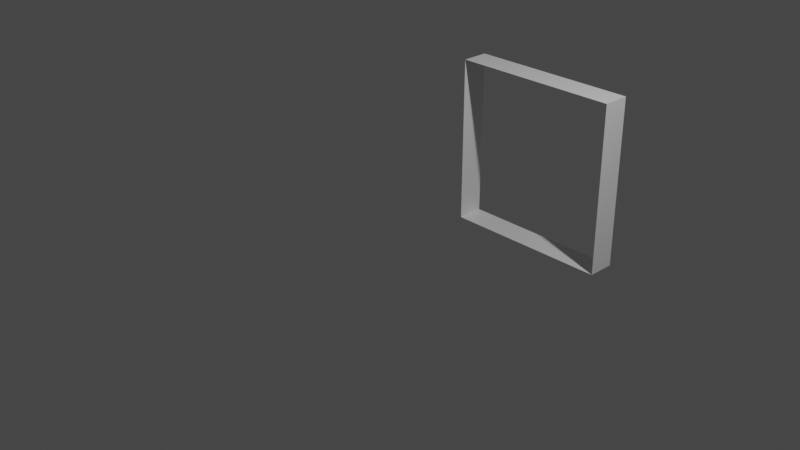 # Source: CubeSplitMiddle.blend  (saved by Blender 3.2.14; exported with 4.5.12 LTS)
import bpy
from mathutils import Matrix  # noqa: F401  (used for matrix-valued properties, if any)

bpy.ops.wm.read_factory_settings(use_empty=True)
scene = bpy.context.scene
scene.name = 'Scene'

# ---- collections
col_collection = bpy.data.collections.new('Collection'); scene.collection.children.link(col_collection)

# ---- materials (node trees are filled in below, after node groups)
mat_material = bpy.data.materials.new('Material')
mat_material.alpha_threshold = 0.0
mat_material.use_transparent_shadow = False
mat_material.line_color = (0.0, 0.0, 0.0, 1.0)

# ---- material node trees
mat_material.use_nodes = True; mat_material.node_tree.nodes.clear()
_N = mat_material.node_tree.nodes; _L = mat_material.node_tree.links
n0 = _N.new('ShaderNodeOutputMaterial'); n0.name = 'Material Output'; n0.location = (300, 300)
n1 = _N.new('ShaderNodeBsdfPrincipled'); n1.name = 'Principled BSDF'; n1.location = (10, 300)
n1.distribution = 'GGX'
n1.subsurface_method = 'RANDOM_WALK_SKIN'
n1.inputs[2].default_value = 0.4
n1.inputs[3].default_value = 1.45
n1.inputs[27].default_value = (0.0, 0.0, 0.0, 1.0)
n1.inputs[28].default_value = 1.0
_L.new(n1.outputs[0], n0.inputs[0])
n0.is_active_output = True

# ---- world
world_world = bpy.data.worlds.new('World'); scene.world = world_world
world_world.use_nodes = True; world_world.node_tree.nodes.clear()
_N = world_world.node_tree.nodes; _L = world_world.node_tree.links
n0 = _N.new('ShaderNodeOutputWorld'); n0.name = 'World Output'; n0.location = (300, 300)
n1 = _N.new('ShaderNodeBackground'); n1.name = 'Background'; n1.location = (10, 300)
n1.inputs[0].default_value = (0.05088, 0.05088, 0.05088, 1.0)
_L.new(n1.outputs[0], n0.inputs[0])
n0.is_active_output = True
world_world.color = (0.05088, 0.05088, 0.05088)
world_world.use_sun_shadow = False
world_world.sun_shadow_jitter_overblur = 0.0

# ---- cameras
cam_camera = bpy.data.cameras.new('Camera')
cam_camera.clip_end = 100.0
cam_camera.ortho_scale = 7.314

# ---- lights
light_light = bpy.data.lights.new('Light', 'POINT')
light_light.transmission_factor = 0.0
light_light.energy = 1000.0
light_light.shadow_soft_size = 0.1
light_light.shadow_maximum_resolution = 0.006
light_light.use_absolute_resolution = True

# ---- meshes
me_cube_001 = bpy.data.meshes.new('Cube.001')
me_cube_001.from_pydata([(-1.0, 0.0, -1.0), (1.0, 0.0, 1.0), (-1.0, 0.0, 1.0), (1.0, 0.0, -1.0), (-1.0, 0.3231, 1.0), (1.0, 0.3231, -1.0), (-1.0, 0.3231, -1.0), (1.0, 0.3231, 1.0)], [], [(5, 7, 1, 3), (6, 5, 3, 0), (7, 4, 2, 1), (0, 2, 4, 6)])
_uv = me_cube_001.uv_layers.new(name='UVMap')
_uv.uv.foreach_set('vector', [0.375, 0.5846, 0.625, 0.5846, 0.625, 0.625, 0.375, 0.625, 0.125, 0.5846, 0.375, 0.5846, 0.375, 0.625, 0.125, 0.625, 0.625, 0.5846, 0.875, 0.5846, 0.875, 0.625, 0.625, 0.625, 0.375, 0.125, 0.625, 0.125, 0.625, 0.1654, 0.375, 0.1654])
me_cube_001.materials.append(mat_material)
me_cube_001.use_mirror_vertex_groups = False
me_cube_001.update()

# ---- objects
ob_light = bpy.data.objects.new('Light', light_light)
ob_camera = bpy.data.objects.new('Camera', cam_camera)
ob_cube_001 = bpy.data.objects.new('Cube.001', me_cube_001)

# ---- transforms, parenting, visibility, modifiers, constraints
ob_light.location = (4.076, 1.005, 5.904)
ob_light.rotation_euler = (0.6503, 0.05522, 1.866)
ob_light.lock_rotations_4d = False
ob_light.empty_display_type = 'ARROWS'
ob_light.color = (0.0, 0.0, 0.0, 0.0)
ob_light.lineart.crease_threshold = 0.0
ob_camera.location = (7.359, -6.926, 4.958)
ob_camera.rotation_euler = (1.109, 0.0, 0.8149)
ob_camera.lock_rotations_4d = False
ob_camera.empty_display_type = 'ARROWS'
ob_camera.color = (0.0, 0.0, 0.0, 0.0)
ob_camera.display_type = 'WIRE'
ob_camera.lineart.crease_threshold = 0.0
ob_cube_001.location = (0.0, 1.978, 0.0)
ob_cube_001.lock_rotations_4d = False
ob_cube_001.empty_display_type = 'ARROWS'
ob_cube_001.lineart.crease_threshold = 0.0

# ---- collection membership
col_collection.objects.link(ob_light)
col_collection.objects.link(ob_camera)
col_collection.objects.link(ob_cube_001)

# ---- scene / render settings (as saved in the file)
scene.camera = ob_camera
scene.frame_start = 1; scene.frame_end = 250; scene.frame_set(1)
scene.render.engine = 'BLENDER_EEVEE_NEXT'
scene.cycles.sampling_pattern = 'TABULATED_SOBOL'
scene.cycles.use_light_tree = False
scene.view_settings.view_transform = 'Filmic'
bpy.context.view_layer.update()
